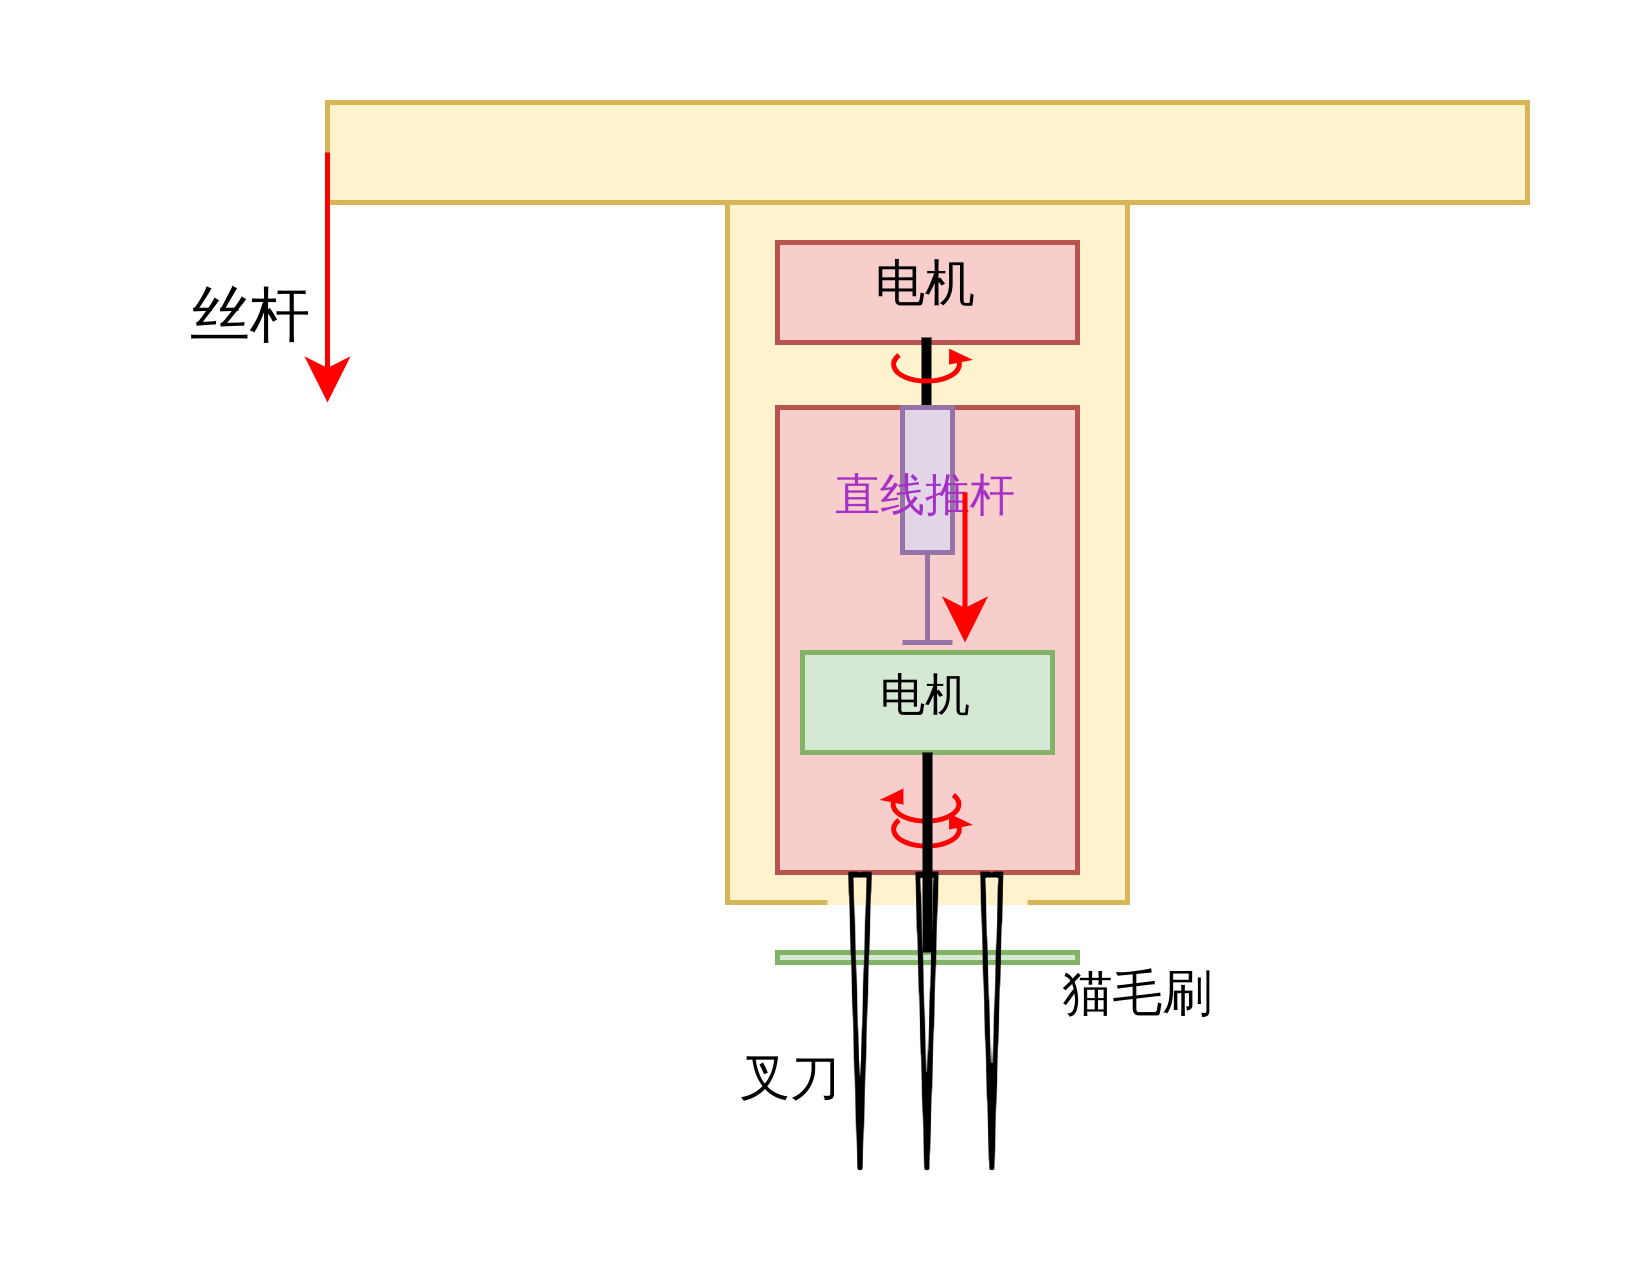

The diagram above was exported from draw.io. Its source (the exported page's mxGraphModel, read from the mxfile embedded in the PNG):
<mxGraphModel dx="1524" dy="1154" grid="1" gridSize="10" guides="1" tooltips="1" connect="1" arrows="1" fold="1" page="1" pageScale="1" pageWidth="850" pageHeight="1100" math="0" shadow="0">
  <root>
    <mxCell id="0" />
    <mxCell id="1" parent="0" />
    <mxCell id="Tz3EGcRjFzAoOZGH-l7t-5" value="" style="rounded=0;whiteSpace=wrap;html=1;fillColor=#fff2cc;strokeColor=#d6b656;" vertex="1" parent="1">
      <mxGeometry x="490" y="180" width="80" height="160" as="geometry" />
    </mxCell>
    <mxCell id="Tz3EGcRjFzAoOZGH-l7t-6" value="" style="rounded=0;whiteSpace=wrap;html=1;fillColor=#fff2cc;strokeColor=#d6b656;" vertex="1" parent="1">
      <mxGeometry x="410" y="180" width="240" height="20" as="geometry" />
    </mxCell>
    <mxCell id="Tz3EGcRjFzAoOZGH-l7t-9" value="" style="endArrow=classic;html=1;rounded=0;exitX=0;exitY=0.5;exitDx=0;exitDy=0;fillColor=#f8cecc;strokeColor=#FF0000;" edge="1" parent="1" source="Tz3EGcRjFzAoOZGH-l7t-6">
      <mxGeometry width="50" height="50" relative="1" as="geometry">
        <mxPoint x="480" y="290" as="sourcePoint" />
        <mxPoint x="410" y="240" as="targetPoint" />
      </mxGeometry>
    </mxCell>
    <mxCell id="Tz3EGcRjFzAoOZGH-l7t-10" value="丝杆" style="text;html=1;strokeColor=none;fillColor=none;align=center;verticalAlign=middle;whiteSpace=wrap;rounded=0;" vertex="1" parent="1">
      <mxGeometry x="365" y="210" width="60" height="30" as="geometry" />
    </mxCell>
    <mxCell id="Tz3EGcRjFzAoOZGH-l7t-11" value="&lt;font style=&quot;font-size: 10px;&quot;&gt;电机&lt;/font&gt;" style="rounded=0;whiteSpace=wrap;html=1;fillColor=#f8cecc;strokeColor=#b85450;" vertex="1" parent="1">
      <mxGeometry x="500" y="208" width="60" height="20" as="geometry" />
    </mxCell>
    <mxCell id="Tz3EGcRjFzAoOZGH-l7t-12" value="" style="endArrow=none;html=1;rounded=0;strokeWidth=2;" edge="1" parent="1">
      <mxGeometry width="50" height="50" relative="1" as="geometry">
        <mxPoint x="529.8" y="227" as="sourcePoint" />
        <mxPoint x="529.8" y="257" as="targetPoint" />
      </mxGeometry>
    </mxCell>
    <mxCell id="Tz3EGcRjFzAoOZGH-l7t-13" value="" style="verticalLabelPosition=bottom;shadow=0;dashed=0;align=center;html=1;verticalAlign=top;shape=mxgraph.electrical.rot_mech.verticalLabelPosition=bottom;shadow=0;dashed=0;align=center;fillColor=strokeColor;html=1;verticalAlign=top;strokeWidth=1;shape=mxgraph.electrical.rot_mech.rotation;rotation=0;strokeColor=#FF0000;" vertex="1" parent="1">
      <mxGeometry x="522.5" y="230" width="15" height="6" as="geometry" />
    </mxCell>
    <mxCell id="Tz3EGcRjFzAoOZGH-l7t-14" value="" style="rounded=0;whiteSpace=wrap;html=1;fillColor=#f8cecc;strokeColor=#b85450;" vertex="1" parent="1">
      <mxGeometry x="500" y="241" width="60" height="93" as="geometry" />
    </mxCell>
    <mxCell id="Tz3EGcRjFzAoOZGH-l7t-18" value="&lt;font style=&quot;font-size: 9px;&quot;&gt;电机&lt;/font&gt;" style="rounded=0;whiteSpace=wrap;html=1;fillColor=#d5e8d4;strokeColor=#82b366;" vertex="1" parent="1">
      <mxGeometry x="505" y="290" width="50" height="20" as="geometry" />
    </mxCell>
    <mxCell id="Tz3EGcRjFzAoOZGH-l7t-19" value="" style="verticalLabelPosition=bottom;shadow=0;dashed=0;align=center;html=1;verticalAlign=top;shape=mxgraph.electrical.rot_mech.verticalLabelPosition=bottom;shadow=0;dashed=0;align=center;fillColor=strokeColor;html=1;verticalAlign=top;strokeWidth=1;shape=mxgraph.electrical.rot_mech.rotation;rotation=0;strokeColor=#FF0000;" vertex="1" parent="1">
      <mxGeometry x="522.5" y="323" width="15" height="6" as="geometry" />
    </mxCell>
    <mxCell id="Tz3EGcRjFzAoOZGH-l7t-21" value="" style="rounded=0;whiteSpace=wrap;html=1;rotation=0;fillColor=#d5e8d4;strokeColor=#82b366;" vertex="1" parent="1">
      <mxGeometry x="500" y="350" width="60" height="2" as="geometry" />
    </mxCell>
    <mxCell id="Tz3EGcRjFzAoOZGH-l7t-22" value="" style="rounded=0;whiteSpace=wrap;html=1;fillColor=#e1d5e7;strokeColor=#9673a6;" vertex="1" parent="1">
      <mxGeometry x="525" y="241" width="10" height="29" as="geometry" />
    </mxCell>
    <mxCell id="Tz3EGcRjFzAoOZGH-l7t-23" value="" style="shape=crossbar;whiteSpace=wrap;html=1;rounded=1;direction=south;fillColor=#e1d5e7;strokeColor=#9673a6;rotation=0;" vertex="1" parent="1">
      <mxGeometry x="525" y="270" width="10" height="18" as="geometry" />
    </mxCell>
    <mxCell id="Tz3EGcRjFzAoOZGH-l7t-24" value="&lt;font style=&quot;font-size: 9px;&quot;&gt;直线推杆&lt;/font&gt;" style="text;html=1;strokeColor=none;fillColor=none;align=center;verticalAlign=middle;whiteSpace=wrap;rounded=0;fontColor=#a530c5;" vertex="1" parent="1">
      <mxGeometry x="500" y="245" width="60" height="30" as="geometry" />
    </mxCell>
    <mxCell id="Tz3EGcRjFzAoOZGH-l7t-25" value="" style="endArrow=classic;html=1;rounded=0;fillColor=#f8cecc;strokeColor=#FF0000;" edge="1" parent="1">
      <mxGeometry width="50" height="50" relative="1" as="geometry">
        <mxPoint x="537.5" y="258" as="sourcePoint" />
        <mxPoint x="537.5" y="288" as="targetPoint" />
      </mxGeometry>
    </mxCell>
    <mxCell id="Tz3EGcRjFzAoOZGH-l7t-27" value="" style="verticalLabelPosition=bottom;shadow=0;dashed=0;align=center;html=1;verticalAlign=top;shape=mxgraph.electrical.rot_mech.verticalLabelPosition=bottom;shadow=0;dashed=0;align=center;fillColor=strokeColor;html=1;verticalAlign=top;strokeWidth=1;shape=mxgraph.electrical.rot_mech.rotation;rotation=0;strokeColor=#FF0000;flipH=1;" vertex="1" parent="1">
      <mxGeometry x="522" y="318" width="15" height="6" as="geometry" />
    </mxCell>
    <mxCell id="Tz3EGcRjFzAoOZGH-l7t-29" value="" style="endArrow=none;html=1;rounded=0;entryX=0.75;entryY=1;entryDx=0;entryDy=0;exitX=0.25;exitY=1;exitDx=0;exitDy=0;fillColor=#fff2cc;strokeColor=#FFF2CC;" edge="1" parent="1" source="Tz3EGcRjFzAoOZGH-l7t-5" target="Tz3EGcRjFzAoOZGH-l7t-5">
      <mxGeometry width="50" height="50" relative="1" as="geometry">
        <mxPoint x="530" y="330" as="sourcePoint" />
        <mxPoint x="580" y="280" as="targetPoint" />
      </mxGeometry>
    </mxCell>
    <mxCell id="Tz3EGcRjFzAoOZGH-l7t-17" value="" style="shape=flexArrow;endArrow=classic;html=1;rounded=0;width=1.7431192660550459;endSize=19.391208791208793;endWidth=0.9073495312027422;" edge="1" parent="1">
      <mxGeometry width="50" height="50" relative="1" as="geometry">
        <mxPoint x="516.5" y="334" as="sourcePoint" />
        <mxPoint x="516.5" y="394" as="targetPoint" />
      </mxGeometry>
    </mxCell>
    <mxCell id="Tz3EGcRjFzAoOZGH-l7t-15" value="" style="shape=flexArrow;endArrow=classic;html=1;rounded=0;width=1.7431192660550459;endSize=19.391208791208793;endWidth=0.9073495312027422;" edge="1" parent="1">
      <mxGeometry width="50" height="50" relative="1" as="geometry">
        <mxPoint x="529.89" y="334" as="sourcePoint" />
        <mxPoint x="529.89" y="394" as="targetPoint" />
      </mxGeometry>
    </mxCell>
    <mxCell id="Tz3EGcRjFzAoOZGH-l7t-16" value="" style="shape=flexArrow;endArrow=classic;html=1;rounded=0;width=1.7431192660550459;endSize=19.391208791208793;endWidth=0.9073495312027422;" edge="1" parent="1">
      <mxGeometry width="50" height="50" relative="1" as="geometry">
        <mxPoint x="542.86" y="334" as="sourcePoint" />
        <mxPoint x="542.86" y="394" as="targetPoint" />
      </mxGeometry>
    </mxCell>
    <mxCell id="Tz3EGcRjFzAoOZGH-l7t-20" value="" style="endArrow=none;html=1;rounded=0;strokeWidth=2;entryX=0.5;entryY=0;entryDx=0;entryDy=0;" edge="1" parent="1">
      <mxGeometry width="50" height="50" relative="1" as="geometry">
        <mxPoint x="530" y="310" as="sourcePoint" />
        <mxPoint x="530" y="350" as="targetPoint" />
      </mxGeometry>
    </mxCell>
    <mxCell id="Tz3EGcRjFzAoOZGH-l7t-30" value="&lt;font style=&quot;font-size: 10px;&quot;&gt;猫毛刷&lt;/font&gt;" style="text;html=1;strokeColor=none;fillColor=none;align=center;verticalAlign=middle;whiteSpace=wrap;rounded=0;" vertex="1" parent="1">
      <mxGeometry x="555" y="350" width="35" height="20" as="geometry" />
    </mxCell>
    <mxCell id="Tz3EGcRjFzAoOZGH-l7t-32" value="&lt;font style=&quot;font-size: 10px;&quot;&gt;叉刀&lt;/font&gt;" style="text;html=1;strokeColor=none;fillColor=none;align=center;verticalAlign=middle;whiteSpace=wrap;rounded=0;" vertex="1" parent="1">
      <mxGeometry x="488" y="367" width="30" height="20" as="geometry" />
    </mxCell>
  </root>
</mxGraphModel>